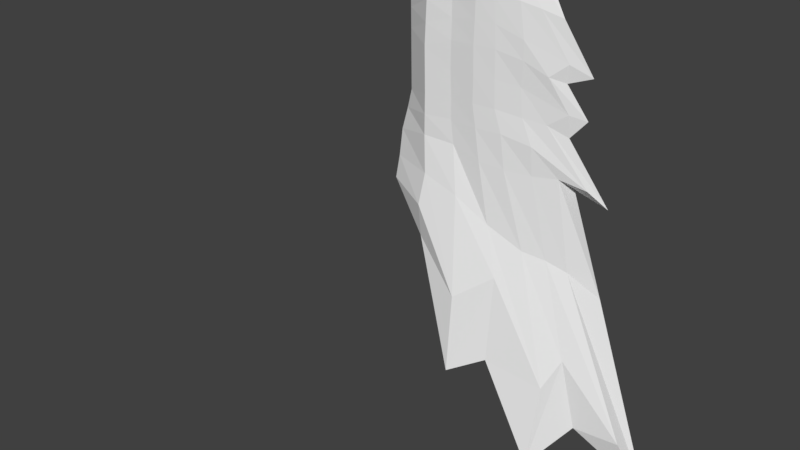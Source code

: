 # Source: wing1.blend  (saved by Blender 2.78.0; exported with 4.5.12 LTS)
import bpy
from mathutils import Matrix  # noqa: F401  (used for matrix-valued properties, if any)

bpy.ops.wm.read_factory_settings(use_empty=True)
scene = bpy.context.scene
scene.name = 'Scene'

# ---- collections
col_collection_1 = bpy.data.collections.new('Collection 1'); scene.collection.children.link(col_collection_1)

# ---- materials (node trees are filled in below, after node groups)
mat_material_001 = bpy.data.materials.new('Material.001')
mat_material_001.alpha_threshold = 0.0
mat_material_001.use_transparent_shadow = False
mat_material_001.roughness = 0.5

# ---- material node trees

# ---- world
world_world = bpy.data.worlds.new('World'); scene.world = world_world
world_world.color = (0.05088, 0.05088, 0.05088)
world_world.use_sun_shadow = False
world_world.sun_shadow_jitter_overblur = 0.0
world_world.cycles.sampling_method = 'MANUAL'

# ---- meshes
me_cube_001 = bpy.data.meshes.new('Cube.001')
me_cube_001.from_pydata([(1.697, -0.2179, -2.858), (0.7966, -0.4708, -2.054), (0.7894, 0.0514, 1.36), (0.4025, -0.009768, 1.254), (2.414, 0.09591, -3.363), (1.174, 0.02125, 1.163), (2.267, 0.3177, -3.579), (1.111, 0.1583, 1.183), (-0.08419, -0.2518, -1.118), (0.05127, -0.2055, 0.9105), (1.526, 0.01307, -2.947), (0.6513, -0.2231, -2.143), (0.8876, -0.1186, 1.203), (0.4811, -0.1908, 1.084), (1.231, 0.2003, 0.7658), (1.266, 0.2162, 0.2258), (1.326, 0.243, -0.2875), (1.451, 0.2988, -0.8009), (1.32, 0.005415, 0.7701), (1.42, 0.02135, 0.1746), (1.416, 0.04815, -0.2833), (1.54, 0.1039, -0.7967), (0.03349, -0.1764, 0.5956), (0.03349, -0.1694, 0.1957), (0.03349, -0.1624, -0.2042), (-0.06496, -0.1763, -0.6213), (0.9406, -0.1627, 0.8514), (0.9711, -0.1605, 0.3805), (0.984, -0.1547, -0.1719), (1.092, -0.1272, -0.7482), (0.5377, -0.2294, 0.8204), (0.545, -0.2384, 0.3937), (0.5558, -0.2333, -0.1376), (0.5926, -0.2339, -0.593), (0.5064, -0.02363, 0.8845), (0.4795, -0.03256, 0.4278), (0.4947, -0.02754, -0.08202), (0.493, -0.0281, -0.5033), (0.8556, 0.03213, 0.8898), (0.8604, 0.03431, 0.4916), (0.8733, 0.0401, -0.03949), (0.9348, 0.06762, -0.5175), (1.057, -0.04869, 1.196), (1.717, 0.272, -2.639), (0.9456, 0.1213, 1.271), (1.807, -0.03524, -2.587), (1.325, -0.01165, -0.7874), (1.219, -0.0533, -0.2319), (1.208, -0.0696, 0.3032), (1.158, -0.07865, 0.8278), (1.193, 0.1832, -0.6592), (1.1, 0.1415, -0.1635), (1.063, 0.1253, 0.3587), (1.043, 0.1162, 0.8278), (0.7166, -0.1696, 1.159), (0.9827, -0.00936, -1.907), (1.129, -0.2563, -1.819), (0.6408, 0.0109, 1.307), (0.7614, 0.003223, -0.5104), (0.7303, -0.007263, -0.06076), (0.716, -0.01208, 0.4597), (0.7269, -0.008397, 0.8872), (0.8624, -0.2021, -0.6983), (0.7801, -0.2126, -0.1505), (0.7744, -0.2174, 0.3999), (0.781, -0.2137, 0.8487), (0.3303, -0.4173, -1.228), (0.2147, -0.1593, -1.282), (0.1953, -0.06882, 1.112), (0.2595, -0.2489, 1.019), (0.2427, -0.101, -0.5538), (0.2436, -0.1007, -0.1431), (0.236, -0.1033, 0.3118), (0.2494, -0.09866, 0.7401), (0.3067, -0.3058, -0.5495), (0.3075, -0.3055, -0.1389), (0.3, -0.3081, 0.3161), (0.3134, -0.3035, 0.7444), (1.696, 0.4085, -0.8897), (1.785, 0.2136, -0.8855), (-0.01351, -0.1589, -0.3957), (1.053, -0.141, -0.4024), (0.5592, -0.2336, -0.3525), (0.4938, -0.02782, -0.2926), (0.9041, 0.05386, -0.2785), (1.146, 0.1624, -0.4114), (1.313, -0.03248, -0.4925), (0.817, -0.2073, -0.3838), (0.7458, -0.00202, -0.2856), (0.3071, -0.3057, -0.3442), (0.2431, -0.1008, -0.3485), (1.499, 0.3201, -0.1726), (1.588, 0.1253, -0.1683), (0.03349, -0.1659, -0.004272), (0.9733, -0.1576, 0.1064), (0.544, -0.2359, 0.1174), (0.4871, -0.03005, 0.1729), (0.8669, 0.0372, 0.2261), (1.082, 0.1334, 0.09761), (1.192, -0.06145, 0.05488), (0.7815, -0.215, 0.114), (0.7232, -0.009672, 0.1995), (0.3037, -0.3068, 0.08859), (0.2398, -0.102, 0.08432), (1.475, 0.3096, 0.2921), (1.564, 0.1148, 0.2963), (0.03349, -0.1729, 0.3957), (0.9601, -0.1616, 0.6096), (0.5456, -0.2339, 0.6006), (0.493, -0.0281, 0.6562), (0.858, 0.03322, 0.6907), (1.053, 0.1207, 0.5933), (1.207, -0.07412, 0.4907), (0.7798, -0.2155, 0.6265), (0.7215, -0.01024, 0.6735), (0.3067, -0.3058, 0.5302), (0.2427, -0.101, 0.526), (2.661, 0.2664, -3.919), (1.221, 0.1098, 1.19), (0.8578, -0.03553, 1.445), (0.4299, -0.1062, 1.335), (0.8118, -0.5622, -2.846), (1.665, -0.3664, -3.695), (1.603, 0.2968, -0.9433), (1.592, 0.1544, -0.393), (1.548, 0.1276, 0.1173), (1.496, 0.1016, 0.693), (1.134, 0.237, 1.701), (1.971, -0.007199, -3.314), (1.146, -0.3726, -2.681), (0.5476, 0.07468, 1.619), (0.1383, -0.004627, 1.378), (0.3312, -0.3773, -1.573), (1.956, 0.3174, -1.057), (1.732, 0.224, -0.2227), (1.752, 0.2261, 0.1804), (1.662, 0.3137, -1.98), (1.683, 0.1413, -1.734), (1.299, -0.07038, -1.547), (0.6772, -0.2984, -1.069), (0.4864, -0.1473, -1.386), (1.13, 0.06397, -1.783), (1.351, 0.2598, -1.699), (1.5, 0.0428, -1.627), (0.9789, -0.1922, -1.322), (0.7796, 0.003697, -1.261), (0.3535, -0.3509, -0.9168), (0.158, -0.1841, -0.9839), (-0.0659, -0.2183, -0.8874), (1.934, 0.3675, -2.034)], [], [(132, 121, 1, 66), (53, 44, 7, 14), (126, 118, 5, 18), (130, 120, 13, 54), (128, 117, 4, 45), (127, 119, 12, 42), (131, 9, 69), (65, 54, 13, 30), (77, 69, 9, 22), (49, 42, 12, 26), (129, 122, 0, 56), (73, 68, 3, 34), (61, 57, 2, 38), (145, 58, 41, 141), (88, 59, 40, 84), (101, 60, 39, 97), (114, 61, 38, 110), (147, 70, 37, 140), (90, 71, 36, 83), (103, 72, 35, 96), (116, 73, 34, 109), (143, 46, 29, 138), (86, 47, 28, 81), (99, 48, 27, 94), (112, 49, 26, 107), (146, 74, 25, 148), (89, 75, 24, 80), (102, 76, 23, 93), (115, 77, 22, 106), (144, 62, 33, 139), (87, 63, 32, 82), (100, 64, 31, 95), (113, 65, 30, 108), (149, 123, 21, 137), (133, 124, 20, 79), (134, 125, 19, 92), (135, 126, 18, 105), (142, 50, 17, 136), (85, 51, 16, 78), (98, 52, 15, 91), (111, 53, 14, 104), (110, 38, 53, 111), (97, 39, 52, 98), (84, 40, 51, 85), (141, 41, 50, 142), (105, 18, 49, 112), (92, 19, 48, 99), (79, 20, 47, 86), (137, 21, 46, 143), (18, 5, 42, 49), (118, 127, 42, 5), (122, 128, 45, 0), (38, 2, 44, 53), (107, 26, 65, 113), (94, 27, 64, 100), (81, 28, 63, 87), (138, 29, 62, 144), (109, 34, 61, 114), (96, 35, 60, 101), (83, 36, 59, 88), (140, 37, 58, 145), (34, 3, 57, 61), (121, 129, 56, 1), (26, 12, 54, 65), (119, 130, 54, 12), (108, 30, 77, 115), (95, 31, 76, 102), (82, 32, 75, 89), (139, 33, 74, 146), (106, 22, 73, 116), (93, 23, 72, 103), (80, 24, 71, 90), (148, 25, 70, 147), (22, 9, 68, 73), (30, 13, 69, 77), (120, 131, 69, 13), (8, 132, 66), (25, 80, 90, 70), (33, 82, 89, 74), (37, 83, 88, 58), (29, 81, 87, 62), (21, 79, 86, 46), (41, 84, 85, 50), (50, 85, 78, 17), (123, 133, 79, 21), (62, 87, 82, 33), (74, 89, 80, 25), (46, 86, 81, 29), (70, 90, 83, 37), (58, 88, 84, 41), (24, 93, 103, 71), (32, 95, 102, 75), (36, 96, 101, 59), (28, 94, 100, 63), (20, 92, 99, 47), (40, 97, 98, 51), (51, 98, 91, 16), (124, 134, 92, 20), (63, 100, 95, 32), (75, 102, 93, 24), (47, 99, 94, 28), (71, 103, 96, 36), (59, 101, 97, 40), (23, 106, 116, 72), (31, 108, 115, 76), (35, 109, 114, 60), (27, 107, 113, 64), (19, 105, 112, 48), (39, 110, 111, 52), (52, 111, 104, 15), (125, 135, 105, 19), (64, 113, 108, 31), (76, 115, 106, 23), (48, 112, 107, 27), (72, 116, 109, 35), (60, 114, 110, 39), (15, 104, 135, 125), (16, 91, 134, 124), (17, 78, 133, 123), (8, 67, 132), (3, 68, 131, 120), (2, 57, 130, 119), (11, 55, 129, 121), (10, 43, 128, 122), (7, 44, 127, 118), (104, 14, 126, 135), (91, 15, 125, 134), (78, 16, 124, 133), (136, 17, 123, 149), (55, 10, 122, 129), (68, 9, 131), (44, 2, 119, 127), (43, 6, 117, 128), (57, 3, 120, 130), (14, 7, 118, 126), (67, 11, 121, 132), (6, 136, 149, 117), (8, 148, 147, 67), (1, 139, 146, 66), (11, 140, 145, 55), (0, 138, 144, 56), (4, 137, 143, 45), (10, 141, 142, 43), (43, 142, 136, 6), (117, 149, 137, 4), (56, 144, 139, 1), (66, 146, 148, 8), (45, 143, 138, 0), (67, 147, 140, 11), (55, 145, 141, 10)])
_uv = me_cube_001.uv_layers.new(name='UVMap')
_uv.uv.foreach_set('vector', [0.1415, 0.4482, 0.1775, 0.2953, 0.2033, 0.3565, 0.1537, 0.503, 0.3146, 0.8421, 0.3003, 0.9158, 0.3269, 0.9001, 0.3507, 0.8318, 0.3865, 0.8126, 0.3503, 0.8976, 0.3351, 0.8903, 0.354, 0.8257, 0.2377, 0.981, 0.2103, 0.9279, 0.2144, 0.8839, 0.2541, 0.893, 0.3679, 0.122, 0.4578, 0.005044, 0.4346, 0.09951, 0.3657, 0.2402, 0.3473, 0.9855, 0.2849, 0.9402, 0.2835, 0.8985, 0.3132, 0.8966, 0.1575, 0.9457, 0.1399, 0.8604, 0.1766, 0.8745, 0.2599, 0.8416, 0.2541, 0.893, 0.2144, 0.8839, 0.2202, 0.8396, 0.1818, 0.8288, 0.1766, 0.8745, 0.1399, 0.8604, 0.1303, 0.8094, 0.3243, 0.8356, 0.3132, 0.8966, 0.2835, 0.8985, 0.2869, 0.8408, 0.2425, 0.2471, 0.2876, 0.06964, 0.3268, 0.2006, 0.2728, 0.3865, 0.1765, 0.8322, 0.1719, 0.8928, 0.2071, 0.9177, 0.2215, 0.8541, 0.2581, 0.8529, 0.2476, 0.9222, 0.2727, 0.9287, 0.2803, 0.8528, 0.2222, 0.4905, 0.243, 0.6162, 0.2743, 0.6098, 0.2635, 0.3926, 0.2461, 0.6545, 0.2482, 0.693, 0.2745, 0.6936, 0.2748, 0.6516, 0.2514, 0.7374, 0.2531, 0.7815, 0.2792, 0.7856, 0.2777, 0.7398, 0.2558, 0.8174, 0.2581, 0.8529, 0.2803, 0.8528, 0.28, 0.8194, 0.1246, 0.5568, 0.1542, 0.6235, 0.1982, 0.6245, 0.1641, 0.4792, 0.1596, 0.6564, 0.1643, 0.6894, 0.2081, 0.6941, 0.2035, 0.6593, 0.1678, 0.726, 0.1704, 0.7627, 0.2132, 0.7787, 0.2112, 0.7364, 0.1738, 0.7973, 0.1765, 0.8322, 0.2215, 0.8541, 0.2176, 0.8164, 0.3567, 0.4091, 0.3451, 0.5617, 0.2992, 0.5714, 0.3197, 0.4286, 0.3427, 0.6129, 0.3288, 0.659, 0.2859, 0.6715, 0.2954, 0.6316, 0.3262, 0.7079, 0.3298, 0.7495, 0.2883, 0.7639, 0.2866, 0.7184, 0.3303, 0.7804, 0.3243, 0.8356, 0.2869, 0.8408, 0.2882, 0.8015, 0.1642, 0.5542, 0.1637, 0.6172, 0.0973, 0.6135, 0.0935, 0.5701, 0.1671, 0.6516, 0.1702, 0.6856, 0.1187, 0.6796, 0.1084, 0.6493, 0.1727, 0.7231, 0.1749, 0.7601, 0.1247, 0.7444, 0.1218, 0.712, 0.1784, 0.7947, 0.1818, 0.8288, 0.1303, 0.8094, 0.1274, 0.7769, 0.266, 0.4746, 0.2577, 0.5834, 0.2129, 0.6056, 0.2168, 0.523, 0.254, 0.6377, 0.2505, 0.6774, 0.2131, 0.6823, 0.2108, 0.6464, 0.2534, 0.7216, 0.2549, 0.7688, 0.2172, 0.77, 0.2141, 0.7247, 0.2578, 0.8057, 0.2599, 0.8416, 0.2202, 0.8396, 0.2194, 0.8037, 0.4385, 0.3286, 0.4207, 0.5199, 0.3913, 0.5573, 0.3878, 0.3858, 0.4782, 0.5126, 0.4034, 0.631, 0.3665, 0.6495, 0.4414, 0.5431, 0.4283, 0.6595, 0.3951, 0.7171, 0.3675, 0.7271, 0.3993, 0.6692, 0.432, 0.7273, 0.3865, 0.8126, 0.354, 0.8257, 0.3963, 0.7469, 0.3138, 0.3988, 0.318, 0.5772, 0.3617, 0.5431, 0.3542, 0.3442, 0.3174, 0.6215, 0.3149, 0.666, 0.3572, 0.6379, 0.4039, 0.52, 0.3175, 0.7136, 0.3172, 0.7608, 0.3582, 0.7338, 0.392, 0.6566, 0.316, 0.8016, 0.3146, 0.8421, 0.3507, 0.8318, 0.3979, 0.75, 0.28, 0.8194, 0.2803, 0.8528, 0.3146, 0.8421, 0.316, 0.8016, 0.2777, 0.7398, 0.2792, 0.7856, 0.3172, 0.7608, 0.3175, 0.7136, 0.2748, 0.6516, 0.2745, 0.6936, 0.3149, 0.666, 0.3174, 0.6215, 0.2635, 0.3926, 0.2743, 0.6098, 0.318, 0.5772, 0.3138, 0.3988, 0.3963, 0.7469, 0.354, 0.8257, 0.3243, 0.8356, 0.3303, 0.7804, 0.3993, 0.6692, 0.3675, 0.7271, 0.3298, 0.7495, 0.3262, 0.7079, 0.4414, 0.5431, 0.3665, 0.6495, 0.3288, 0.659, 0.3427, 0.6129, 0.3878, 0.3858, 0.3913, 0.5573, 0.3451, 0.5617, 0.3567, 0.4091, 0.354, 0.8257, 0.3351, 0.8903, 0.3132, 0.8966, 0.3243, 0.8356, 0.3503, 0.8976, 0.3473, 0.9855, 0.3132, 0.8966, 0.3351, 0.8903, 0.2865, 0.07504, 0.3679, 0.122, 0.3657, 0.2402, 0.3268, 0.2006, 0.2803, 0.8528, 0.2727, 0.9287, 0.3003, 0.9158, 0.3146, 0.8421, 0.2882, 0.8015, 0.2869, 0.8408, 0.2599, 0.8416, 0.2578, 0.8057, 0.2866, 0.7184, 0.2883, 0.7639, 0.2549, 0.7688, 0.2534, 0.7216, 0.2954, 0.6316, 0.2859, 0.6715, 0.2505, 0.6774, 0.254, 0.6377, 0.3197, 0.4286, 0.2992, 0.5714, 0.2577, 0.5834, 0.266, 0.4746, 0.2176, 0.8164, 0.2215, 0.8541, 0.2581, 0.8529, 0.2558, 0.8174, 0.2112, 0.7364, 0.2132, 0.7787, 0.2531, 0.7815, 0.2514, 0.7374, 0.2035, 0.6593, 0.2081, 0.6941, 0.2482, 0.693, 0.2461, 0.6545, 0.1641, 0.4792, 0.1982, 0.6245, 0.243, 0.6162, 0.2222, 0.4905, 0.2215, 0.8541, 0.2071, 0.9177, 0.2476, 0.9222, 0.2581, 0.8529, 0.1774, 0.2313, 0.2425, 0.2471, 0.2728, 0.3865, 0.2033, 0.3565, 0.2869, 0.8408, 0.2835, 0.8985, 0.2541, 0.893, 0.2599, 0.8416, 0.2849, 0.9402, 0.2377, 0.981, 0.2541, 0.893, 0.2835, 0.8985, 0.2194, 0.8037, 0.2202, 0.8396, 0.1818, 0.8288, 0.1784, 0.7947, 0.2141, 0.7247, 0.2172, 0.77, 0.1749, 0.7601, 0.1727, 0.7231, 0.2108, 0.6464, 0.2131, 0.6823, 0.1702, 0.6856, 0.1671, 0.6516, 0.2168, 0.523, 0.2129, 0.6056, 0.1637, 0.6172, 0.1642, 0.5542, 0.1372, 0.7785, 0.1386, 0.8101, 0.1765, 0.8322, 0.1738, 0.7973, 0.132, 0.7156, 0.135, 0.747, 0.1704, 0.7627, 0.1678, 0.726, 0.1168, 0.6554, 0.1283, 0.6843, 0.1643, 0.6894, 0.1596, 0.6564, 0.09216, 0.58, 0.1023, 0.6217, 0.1542, 0.6235, 0.1246, 0.5568, 0.1386, 0.8101, 0.1407, 0.8605, 0.1719, 0.8928, 0.1765, 0.8322, 0.2202, 0.8396, 0.2144, 0.8839, 0.1766, 0.8745, 0.1818, 0.8288, 0.2103, 0.9279, 0.1575, 0.9457, 0.1766, 0.8745, 0.2144, 0.8839, 0.08625, 0.5332, 0.1415, 0.4482, 0.1537, 0.503, 0.1023, 0.6217, 0.1168, 0.6554, 0.1596, 0.6564, 0.1542, 0.6235, 0.2129, 0.6056, 0.2108, 0.6464, 0.1671, 0.6516, 0.1637, 0.6172, 0.1982, 0.6245, 0.2035, 0.6593, 0.2461, 0.6545, 0.243, 0.6162, 0.2992, 0.5714, 0.2954, 0.6316, 0.254, 0.6377, 0.2577, 0.5834, 0.3913, 0.5573, 0.4414, 0.5431, 0.3427, 0.6129, 0.3451, 0.5617, 0.2743, 0.6098, 0.2748, 0.6516, 0.3174, 0.6215, 0.318, 0.5772, 0.318, 0.5772, 0.3174, 0.6215, 0.4039, 0.52, 0.3617, 0.5431, 0.4207, 0.5199, 0.4782, 0.5126, 0.4414, 0.5431, 0.3913, 0.5573, 0.2577, 0.5834, 0.254, 0.6377, 0.2108, 0.6464, 0.2129, 0.6056, 0.1637, 0.6172, 0.1671, 0.6516, 0.1084, 0.6493, 0.0973, 0.6135, 0.3451, 0.5617, 0.3427, 0.6129, 0.2954, 0.6316, 0.2992, 0.5714, 0.1542, 0.6235, 0.1596, 0.6564, 0.2035, 0.6593, 0.1982, 0.6245, 0.243, 0.6162, 0.2461, 0.6545, 0.2748, 0.6516, 0.2743, 0.6098, 0.1283, 0.6843, 0.132, 0.7156, 0.1678, 0.726, 0.1643, 0.6894, 0.2131, 0.6823, 0.2141, 0.7247, 0.1727, 0.7231, 0.1702, 0.6856, 0.2081, 0.6941, 0.2112, 0.7364, 0.2514, 0.7374, 0.2482, 0.693, 0.2859, 0.6715, 0.2866, 0.7184, 0.2534, 0.7216, 0.2505, 0.6774, 0.3665, 0.6495, 0.3993, 0.6692, 0.3262, 0.7079, 0.3288, 0.659, 0.2745, 0.6936, 0.2777, 0.7398, 0.3175, 0.7136, 0.3149, 0.666, 0.3149, 0.666, 0.3175, 0.7136, 0.392, 0.6566, 0.3572, 0.6379, 0.4034, 0.631, 0.4291, 0.6605, 0.3993, 0.6692, 0.3665, 0.6495, 0.2505, 0.6774, 0.2534, 0.7216, 0.2141, 0.7247, 0.2131, 0.6823, 0.1702, 0.6856, 0.1727, 0.7231, 0.1218, 0.712, 0.1187, 0.6796, 0.3288, 0.659, 0.3262, 0.7079, 0.2866, 0.7184, 0.2859, 0.6715, 0.1643, 0.6894, 0.1678, 0.726, 0.2112, 0.7364, 0.2081, 0.6941, 0.2482, 0.693, 0.2514, 0.7374, 0.2777, 0.7398, 0.2745, 0.6936, 0.135, 0.747, 0.1372, 0.7785, 0.1738, 0.7973, 0.1704, 0.7627, 0.2172, 0.77, 0.2194, 0.8037, 0.1784, 0.7947, 0.1749, 0.7601, 0.2132, 0.7787, 0.2176, 0.8164, 0.2558, 0.8174, 0.2531, 0.7815, 0.2883, 0.7639, 0.2882, 0.8015, 0.2578, 0.8057, 0.2549, 0.7688, 0.3675, 0.7271, 0.3963, 0.7469, 0.3303, 0.7804, 0.3298, 0.7495, 0.2792, 0.7856, 0.28, 0.8194, 0.316, 0.8016, 0.3172, 0.7608, 0.3172, 0.7608, 0.316, 0.8016, 0.3979, 0.75, 0.3582, 0.7338, 0.3951, 0.7171, 0.4326, 0.7279, 0.3963, 0.7469, 0.3675, 0.7271, 0.2549, 0.7688, 0.2578, 0.8057, 0.2194, 0.8037, 0.2172, 0.77, 0.1749, 0.7601, 0.1784, 0.7947, 0.1274, 0.7769, 0.1247, 0.7444, 0.3298, 0.7495, 0.3303, 0.7804, 0.2882, 0.8015, 0.2883, 0.7639, 0.1704, 0.7627, 0.1738, 0.7973, 0.2176, 0.8164, 0.2132, 0.7787, 0.2531, 0.7815, 0.2558, 0.8174, 0.28, 0.8194, 0.2792, 0.7856, 0.3582, 0.7338, 0.3979, 0.75, 0.4169, 0.7254, 0.3955, 0.7203, 0.3572, 0.6379, 0.392, 0.6566, 0.424, 0.6571, 0.3985, 0.6343, 0.3617, 0.5431, 0.4039, 0.52, 0.425, 0.4735, 0.3807, 0.5122, 0.08746, 0.5338, 0.1233, 0.506, 0.1593, 0.4482, 0.2071, 0.9177, 0.1719, 0.8928, 0.1658, 0.9365, 0.2081, 0.9269, 0.2727, 0.9287, 0.2476, 0.9222, 0.2395, 0.9719, 0.2852, 0.941, 0.1818, 0.3669, 0.233, 0.3772, 0.2293, 0.3073, 0.1853, 0.2317, 0.2831, 0.1936, 0.3402, 0.2369, 0.3626, 0.1503, 0.2781, 0.1347, 0.3269, 0.9001, 0.3003, 0.9158, 0.337, 0.9794, 0.3459, 0.9051, 0.3979, 0.75, 0.3507, 0.8318, 0.3794, 0.817, 0.4242, 0.7369, 0.392, 0.6566, 0.3582, 0.7338, 0.3955, 0.7203, 0.4241, 0.6629, 0.4039, 0.52, 0.3572, 0.6379, 0.3985, 0.6343, 0.4789, 0.5102, 0.3542, 0.3442, 0.3617, 0.5431, 0.3807, 0.5122, 0.3965, 0.3265, 0.233, 0.3772, 0.2831, 0.1936, 0.2739, 0.1329, 0.2293, 0.3073, 0.1719, 0.8928, 0.1407, 0.8605, 0.1658, 0.9365, 0.3003, 0.9158, 0.2727, 0.9287, 0.2852, 0.941, 0.337, 0.9794, 0.3402, 0.2369, 0.4165, 0.09983, 0.4217, 0.0562, 0.3626, 0.1503, 0.2476, 0.9222, 0.2071, 0.9177, 0.2081, 0.9269, 0.2395, 0.9719, 0.3507, 0.8318, 0.3269, 0.9001, 0.3459, 0.9051, 0.3794, 0.817, 0.1233, 0.506, 0.1818, 0.3669, 0.1658, 0.3425, 0.1593, 0.4482, 0.4165, 0.09983, 0.3542, 0.3442, 0.3965, 0.3265, 0.454, 0.01304, 0.08746, 0.5338, 0.09216, 0.58, 0.1246, 0.5568, 0.1233, 0.506, 0.2033, 0.3565, 0.2168, 0.523, 0.1642, 0.5542, 0.1537, 0.503, 0.1818, 0.3669, 0.1641, 0.4792, 0.2222, 0.4905, 0.233, 0.3772, 0.3268, 0.2006, 0.3197, 0.4286, 0.266, 0.4746, 0.2728, 0.3865, 0.4346, 0.09951, 0.3878, 0.3858, 0.3567, 0.4091, 0.3657, 0.2402, 0.2831, 0.1936, 0.2635, 0.3926, 0.3138, 0.3988, 0.3402, 0.2369, 0.3402, 0.2369, 0.3138, 0.3988, 0.3542, 0.3442, 0.4165, 0.09983, 0.4785, 0.009016, 0.4385, 0.3286, 0.3878, 0.3858, 0.4346, 0.09951, 0.2728, 0.3865, 0.266, 0.4746, 0.2168, 0.523, 0.2033, 0.3565, 0.1537, 0.503, 0.1642, 0.5542, 0.0935, 0.5701, 0.08625, 0.5332, 0.3657, 0.2402, 0.3567, 0.4091, 0.3197, 0.4286, 0.3268, 0.2006, 0.1233, 0.506, 0.1246, 0.5568, 0.1641, 0.4792, 0.1818, 0.3669, 0.233, 0.3772, 0.2222, 0.4905, 0.2635, 0.3926, 0.2831, 0.1936])
_ca = me_cube_001.color_attributes.new('Col', 'BYTE_COLOR', 'CORNER')
_ca.data.foreach_set('color', [1.0, 1.0, 1.0, 1.0, 1.0, 1.0, 1.0, 1.0, 1.0, 1.0, 1.0, 1.0, 1.0, 1.0, 1.0, 1.0, 1.0, 1.0, 1.0, 1.0, 1.0, 1.0, 1.0, 1.0, 1.0, 1.0, 1.0, 1.0, 1.0, 1.0, 1.0, 1.0, 1.0, 1.0, 1.0, 1.0, 1.0, 1.0, 1.0, 1.0, 1.0, 1.0, 1.0, 1.0, 1.0, 1.0, 1.0, 1.0, 1.0, 1.0, 1.0, 1.0, 1.0, 1.0, 1.0, 1.0, 1.0, 1.0, 1.0, 1.0, 1.0, 1.0, 1.0, 1.0, 1.0, 1.0, 1.0, 1.0, 1.0, 1.0, 1.0, 1.0, 1.0, 1.0, 1.0, 1.0, 1.0, 1.0, 1.0, 1.0, 1.0, 1.0, 1.0, 1.0, 1.0, 1.0, 1.0, 1.0, 1.0, 1.0, 1.0, 1.0, 1.0, 1.0, 1.0, 1.0, 1.0, 1.0, 1.0, 1.0, 1.0, 1.0, 1.0, 1.0, 1.0, 1.0, 1.0, 1.0, 1.0, 1.0, 1.0, 1.0, 1.0, 1.0, 1.0, 1.0, 1.0, 1.0, 1.0, 1.0, 1.0, 1.0, 1.0, 1.0, 1.0, 1.0, 1.0, 1.0, 1.0, 1.0, 1.0, 1.0, 1.0, 1.0, 1.0, 1.0, 1.0, 1.0, 1.0, 1.0, 1.0, 1.0, 1.0, 1.0, 1.0, 1.0, 1.0, 1.0, 1.0, 1.0, 1.0, 1.0, 1.0, 1.0, 1.0, 1.0, 1.0, 1.0, 1.0, 1.0, 1.0, 1.0, 1.0, 1.0, 1.0, 1.0, 1.0, 1.0, 1.0, 1.0, 1.0, 1.0, 1.0, 1.0, 1.0, 1.0, 1.0, 1.0, 1.0, 1.0, 1.0, 1.0, 1.0, 1.0, 1.0, 1.0, 1.0, 1.0, 1.0, 1.0, 1.0, 1.0, 1.0, 1.0, 1.0, 1.0, 1.0, 1.0, 1.0, 1.0, 1.0, 1.0, 1.0, 1.0, 1.0, 1.0, 1.0, 1.0, 1.0, 1.0, 1.0, 1.0, 1.0, 1.0, 1.0, 1.0, 1.0, 1.0, 1.0, 1.0, 1.0, 1.0, 1.0, 1.0, 1.0, 1.0, 1.0, 1.0, 1.0, 1.0, 1.0, 1.0, 1.0, 1.0, 1.0, 1.0, 1.0, 1.0, 1.0, 1.0, 1.0, 1.0, 1.0, 1.0, 1.0, 1.0, 1.0, 1.0, 1.0, 1.0, 1.0, 1.0, 1.0, 1.0, 1.0, 1.0, 1.0, 1.0, 1.0, 1.0, 1.0, 1.0, 1.0, 1.0, 1.0, 1.0, 1.0, 1.0, 1.0, 1.0, 1.0, 1.0, 1.0, 1.0, 1.0, 1.0, 1.0, 1.0, 1.0, 1.0, 1.0, 1.0, 1.0, 1.0, 1.0, 1.0, 1.0, 1.0, 1.0, 1.0, 1.0, 1.0, 1.0, 1.0, 1.0, 1.0, 1.0, 1.0, 1.0, 1.0, 1.0, 1.0, 1.0, 1.0, 1.0, 1.0, 1.0, 1.0, 1.0, 1.0, 1.0, 1.0, 1.0, 1.0, 1.0, 1.0, 1.0, 1.0, 1.0, 1.0, 1.0, 1.0, 1.0, 1.0, 1.0, 1.0, 1.0, 1.0, 1.0, 1.0, 1.0, 1.0, 1.0, 1.0, 1.0, 1.0, 1.0, 1.0, 1.0, 1.0, 1.0, 1.0, 1.0, 1.0, 1.0, 1.0, 1.0, 1.0, 1.0, 1.0, 1.0, 1.0, 1.0, 1.0, 1.0, 1.0, 1.0, 1.0, 1.0, 1.0, 1.0, 1.0, 1.0, 1.0, 1.0, 1.0, 1.0, 1.0, 1.0, 1.0, 1.0, 1.0, 1.0, 1.0, 1.0, 1.0, 1.0, 1.0, 1.0, 1.0, 1.0, 1.0, 1.0, 1.0, 1.0, 1.0, 1.0, 1.0, 1.0, 1.0, 1.0, 1.0, 1.0, 1.0, 1.0, 1.0, 1.0, 1.0, 1.0, 1.0, 1.0, 1.0, 1.0, 1.0, 1.0, 1.0, 1.0, 1.0, 1.0, 1.0, 1.0, 1.0, 1.0, 1.0, 1.0, 1.0, 1.0, 1.0, 1.0, 1.0, 1.0, 1.0, 1.0, 1.0, 1.0, 1.0, 1.0, 1.0, 1.0, 1.0, 1.0, 1.0, 1.0, 1.0, 1.0, 1.0, 1.0, 1.0, 1.0, 1.0, 1.0, 1.0, 1.0, 1.0, 1.0, 1.0, 1.0, 1.0, 1.0, 1.0, 1.0, 1.0, 1.0, 1.0, 1.0, 1.0, 1.0, 1.0, 1.0, 1.0, 1.0, 1.0, 1.0, 1.0, 1.0, 1.0, 1.0, 1.0, 1.0, 1.0, 1.0, 1.0, 1.0, 1.0, 1.0, 1.0, 1.0, 1.0, 1.0, 1.0, 1.0, 1.0, 1.0, 1.0, 1.0, 1.0, 1.0, 1.0, 1.0, 1.0, 1.0, 1.0, 1.0, 1.0, 1.0, 1.0, 1.0, 1.0, 1.0, 1.0, 1.0, 1.0, 1.0, 1.0, 1.0, 1.0, 1.0, 1.0, 1.0, 1.0, 1.0, 1.0, 1.0, 1.0, 1.0, 1.0, 1.0, 1.0, 1.0, 1.0, 1.0, 1.0, 1.0, 1.0, 1.0, 1.0, 1.0, 1.0, 1.0, 1.0, 1.0, 1.0, 1.0, 1.0, 1.0, 1.0, 1.0, 1.0, 1.0, 1.0, 1.0, 1.0, 1.0, 1.0, 1.0, 1.0, 1.0, 1.0, 1.0, 1.0, 1.0, 1.0, 1.0, 1.0, 1.0, 1.0, 1.0, 1.0, 1.0, 1.0, 1.0, 1.0, 1.0, 1.0, 1.0, 1.0, 1.0, 1.0, 1.0, 1.0, 1.0, 1.0, 1.0, 1.0, 1.0, 1.0, 1.0, 1.0, 1.0, 1.0, 1.0, 1.0, 1.0, 1.0, 1.0, 1.0, 1.0, 1.0, 1.0, 1.0, 1.0, 1.0, 1.0, 1.0, 1.0, 1.0, 1.0, 1.0, 1.0, 1.0, 1.0, 1.0, 1.0, 1.0, 1.0, 1.0, 1.0, 1.0, 1.0, 1.0, 1.0, 1.0, 1.0, 1.0, 1.0, 1.0, 1.0, 1.0, 1.0, 1.0, 1.0, 1.0, 1.0, 1.0, 1.0, 1.0, 1.0, 1.0, 1.0, 1.0, 1.0, 1.0, 1.0, 1.0, 1.0, 1.0, 1.0, 1.0, 1.0, 1.0, 1.0, 1.0, 1.0, 1.0, 1.0, 1.0, 1.0, 1.0, 1.0, 1.0, 1.0, 1.0, 1.0, 1.0, 1.0, 1.0, 1.0, 1.0, 1.0, 1.0, 1.0, 1.0, 1.0, 1.0, 1.0, 1.0, 1.0, 1.0, 1.0, 1.0, 1.0, 1.0, 1.0, 1.0, 1.0, 1.0, 1.0, 1.0, 1.0, 1.0, 1.0, 1.0, 1.0, 1.0, 1.0, 1.0, 1.0, 1.0, 1.0, 1.0, 1.0, 1.0, 1.0, 1.0, 1.0, 1.0, 1.0, 1.0, 1.0, 1.0, 1.0, 1.0, 1.0, 1.0, 1.0, 1.0, 1.0, 1.0, 1.0, 1.0, 1.0, 1.0, 1.0, 1.0, 1.0, 1.0, 1.0, 1.0, 1.0, 1.0, 1.0, 1.0, 1.0, 1.0, 1.0, 1.0, 1.0, 1.0, 1.0, 1.0, 1.0, 1.0, 1.0, 1.0, 1.0, 1.0, 1.0, 1.0, 1.0, 1.0, 1.0, 1.0, 1.0, 1.0, 1.0, 1.0, 1.0, 1.0, 1.0, 1.0, 1.0, 1.0, 1.0, 1.0, 1.0, 1.0, 1.0, 1.0, 1.0, 1.0, 1.0, 1.0, 1.0, 1.0, 1.0, 1.0, 1.0, 1.0, 1.0, 1.0, 1.0, 1.0, 1.0, 1.0, 1.0, 1.0, 1.0, 1.0, 1.0, 1.0, 1.0, 1.0, 1.0, 1.0, 1.0, 1.0, 1.0, 1.0, 1.0, 1.0, 1.0, 1.0, 1.0, 1.0, 1.0, 1.0, 1.0, 1.0, 1.0, 1.0, 1.0, 1.0, 1.0, 1.0, 1.0, 1.0, 1.0, 1.0, 1.0, 1.0, 1.0, 1.0, 1.0, 1.0, 1.0, 1.0, 1.0, 1.0, 1.0, 1.0, 1.0, 1.0, 1.0, 1.0, 1.0, 1.0, 1.0, 1.0, 1.0, 1.0, 1.0, 1.0, 1.0, 1.0, 1.0, 1.0, 1.0, 1.0, 1.0, 1.0, 1.0, 1.0, 1.0, 1.0, 1.0, 1.0, 1.0, 1.0, 1.0, 1.0, 1.0, 1.0, 1.0, 1.0, 1.0, 1.0, 1.0, 1.0, 1.0, 1.0, 1.0, 1.0, 1.0, 1.0, 1.0, 1.0, 1.0, 1.0, 1.0, 1.0, 1.0, 1.0, 1.0, 1.0, 1.0, 1.0, 1.0, 1.0, 1.0, 1.0, 1.0, 1.0, 1.0, 1.0, 1.0, 1.0, 1.0, 1.0, 1.0, 1.0, 1.0, 1.0, 1.0, 1.0, 1.0, 1.0, 1.0, 1.0, 1.0, 1.0, 1.0, 1.0, 1.0, 1.0, 1.0, 1.0, 1.0, 1.0, 1.0, 1.0, 1.0, 1.0, 1.0, 1.0, 1.0, 1.0, 1.0, 1.0, 1.0, 1.0, 1.0, 1.0, 1.0, 1.0, 1.0, 1.0, 1.0, 1.0, 1.0, 1.0, 1.0, 1.0, 1.0, 1.0, 1.0, 1.0, 1.0, 1.0, 1.0, 1.0, 1.0, 1.0, 1.0, 1.0, 1.0, 1.0, 1.0, 1.0, 1.0, 1.0, 1.0, 1.0, 1.0, 1.0, 1.0, 1.0, 1.0, 1.0, 1.0, 1.0, 1.0, 1.0, 1.0, 1.0, 1.0, 1.0, 1.0, 1.0, 1.0, 1.0, 1.0, 1.0, 1.0, 1.0, 1.0, 1.0, 1.0, 1.0, 1.0, 1.0, 1.0, 1.0, 1.0, 1.0, 1.0, 1.0, 1.0, 1.0, 1.0, 1.0, 1.0, 1.0, 1.0, 1.0, 1.0, 1.0, 1.0, 1.0, 1.0, 1.0, 1.0, 1.0, 1.0, 1.0, 1.0, 1.0, 1.0, 1.0, 1.0, 1.0, 1.0, 1.0, 1.0, 1.0, 1.0, 1.0, 1.0, 1.0, 1.0, 1.0, 1.0, 1.0, 1.0, 1.0, 1.0, 1.0, 1.0, 1.0, 1.0, 1.0, 1.0, 1.0, 1.0, 1.0, 1.0, 1.0, 1.0, 1.0, 1.0, 1.0, 1.0, 1.0, 1.0, 1.0, 1.0, 1.0, 1.0, 1.0, 1.0, 1.0, 1.0, 1.0, 1.0, 1.0, 1.0, 1.0, 1.0, 1.0, 1.0, 1.0, 1.0, 1.0, 1.0, 1.0, 1.0, 1.0, 1.0, 1.0, 1.0, 1.0, 1.0, 1.0, 1.0, 1.0, 1.0, 1.0, 1.0, 1.0, 1.0, 1.0, 1.0, 1.0, 1.0, 1.0, 1.0, 1.0, 1.0, 1.0, 1.0, 1.0, 1.0, 1.0, 1.0, 1.0, 1.0, 1.0, 1.0, 1.0, 1.0, 1.0, 1.0, 1.0, 1.0, 1.0, 1.0, 1.0, 1.0, 1.0, 1.0, 1.0, 1.0, 1.0, 1.0, 1.0, 1.0, 1.0, 1.0, 1.0, 1.0, 1.0, 1.0, 1.0, 1.0, 1.0, 1.0, 1.0, 1.0, 1.0, 1.0, 1.0, 1.0, 1.0, 1.0, 1.0, 1.0, 1.0, 1.0, 1.0, 1.0, 1.0, 1.0, 1.0, 1.0, 1.0, 1.0, 1.0, 1.0, 1.0, 1.0, 1.0, 1.0, 1.0, 1.0, 1.0, 1.0, 1.0, 1.0, 1.0, 1.0, 1.0, 1.0, 1.0, 1.0, 1.0, 1.0, 1.0, 1.0, 1.0, 1.0, 1.0, 1.0, 1.0, 1.0, 1.0, 1.0, 1.0, 1.0, 1.0, 1.0, 1.0, 1.0, 1.0, 1.0, 1.0, 1.0, 1.0, 1.0, 1.0, 1.0, 1.0, 1.0, 1.0, 1.0, 1.0, 1.0, 1.0, 1.0, 1.0, 1.0, 1.0, 1.0, 1.0, 1.0, 1.0, 1.0, 1.0, 1.0, 1.0, 1.0, 1.0, 1.0, 1.0, 1.0, 1.0, 1.0, 1.0, 1.0, 1.0, 1.0, 1.0, 1.0, 1.0, 1.0, 1.0, 1.0, 1.0, 1.0, 1.0, 1.0, 1.0, 1.0, 1.0, 1.0, 1.0, 1.0, 1.0, 1.0, 1.0, 1.0, 1.0, 1.0, 1.0, 1.0, 1.0, 1.0, 1.0, 1.0, 1.0, 1.0, 1.0, 1.0, 1.0, 1.0, 1.0, 1.0, 1.0, 1.0, 1.0, 1.0, 1.0, 1.0, 1.0, 1.0, 1.0, 1.0, 1.0, 1.0, 1.0, 1.0, 1.0, 1.0, 1.0, 1.0, 1.0, 1.0, 1.0, 1.0, 1.0, 1.0, 1.0, 1.0, 1.0, 1.0, 1.0, 1.0, 1.0, 1.0, 1.0, 1.0, 1.0, 1.0, 1.0, 1.0, 1.0, 1.0, 1.0, 1.0, 1.0, 1.0, 1.0, 1.0, 1.0, 1.0, 1.0, 1.0, 1.0, 1.0, 1.0, 1.0, 1.0, 1.0, 1.0, 1.0, 1.0, 1.0, 1.0, 1.0, 1.0, 1.0, 1.0, 1.0, 1.0, 1.0, 1.0, 1.0, 1.0, 1.0, 1.0, 1.0, 1.0, 1.0, 1.0, 1.0, 1.0, 1.0, 1.0, 1.0, 1.0, 1.0, 1.0, 1.0, 1.0, 1.0, 1.0, 1.0, 1.0, 1.0, 1.0, 1.0, 1.0, 1.0, 1.0, 1.0, 1.0, 1.0, 1.0, 1.0, 1.0, 1.0, 1.0, 1.0, 1.0, 1.0, 1.0, 1.0, 1.0, 1.0, 1.0, 1.0, 1.0, 1.0, 1.0, 1.0, 1.0, 1.0, 1.0, 1.0, 1.0, 1.0, 1.0, 1.0, 1.0, 1.0, 1.0, 1.0, 1.0, 1.0, 1.0, 1.0, 1.0, 1.0, 1.0, 1.0, 1.0, 1.0, 1.0, 1.0, 1.0, 1.0, 1.0, 1.0, 1.0, 1.0, 1.0, 1.0, 1.0, 1.0, 1.0, 1.0, 1.0, 1.0, 1.0, 1.0, 1.0, 1.0, 1.0, 1.0, 1.0, 1.0, 1.0, 1.0, 1.0, 1.0, 1.0, 1.0, 1.0, 1.0, 1.0, 1.0, 1.0, 1.0, 1.0, 1.0, 1.0, 1.0, 1.0, 1.0, 1.0, 1.0, 1.0, 1.0, 1.0, 1.0, 1.0, 1.0, 1.0, 1.0, 1.0, 1.0, 1.0, 1.0, 1.0, 1.0, 1.0, 1.0, 1.0, 1.0, 1.0, 1.0, 1.0, 1.0, 1.0, 1.0, 1.0, 1.0, 1.0, 1.0, 1.0, 1.0, 1.0, 1.0, 1.0, 1.0, 1.0, 1.0, 1.0, 1.0, 1.0, 1.0, 1.0, 1.0, 1.0, 1.0, 1.0, 1.0, 1.0, 1.0, 1.0, 1.0, 1.0, 1.0, 1.0, 1.0, 1.0, 1.0, 1.0, 1.0, 1.0, 1.0, 1.0, 1.0, 1.0, 1.0, 1.0, 1.0, 1.0, 1.0, 1.0, 1.0, 1.0, 1.0, 1.0, 1.0, 1.0, 1.0, 1.0, 1.0, 1.0, 1.0, 1.0, 1.0, 1.0, 1.0, 1.0, 1.0, 1.0, 1.0, 1.0, 1.0, 1.0, 1.0, 1.0, 1.0, 1.0, 1.0, 1.0, 1.0, 1.0, 1.0, 1.0, 1.0, 1.0, 1.0, 1.0, 1.0, 1.0, 1.0, 1.0, 1.0, 1.0, 1.0, 1.0, 1.0, 1.0, 1.0, 1.0, 1.0, 1.0, 1.0, 1.0, 1.0, 1.0, 1.0, 1.0, 1.0, 1.0, 1.0, 1.0, 1.0, 1.0, 1.0, 1.0, 1.0, 1.0, 1.0, 1.0, 1.0, 1.0, 1.0, 1.0, 1.0, 1.0, 1.0, 1.0, 1.0, 1.0, 1.0, 1.0, 1.0, 1.0, 1.0, 1.0, 1.0, 1.0, 1.0, 1.0, 1.0, 1.0, 1.0, 1.0, 1.0, 1.0, 1.0, 1.0, 1.0, 1.0, 1.0, 1.0, 1.0, 1.0, 1.0, 1.0, 1.0, 1.0, 1.0, 1.0, 1.0, 1.0, 1.0, 1.0, 1.0, 1.0, 1.0, 1.0, 1.0, 1.0, 1.0, 1.0, 1.0, 1.0, 1.0, 1.0, 1.0, 1.0, 1.0, 1.0, 1.0, 1.0, 1.0, 1.0, 1.0, 1.0, 1.0, 1.0, 1.0, 1.0, 1.0, 1.0, 1.0, 1.0, 1.0, 1.0, 1.0, 1.0, 1.0, 1.0, 1.0, 1.0, 1.0, 1.0, 1.0, 1.0, 1.0, 1.0, 1.0, 1.0, 1.0, 1.0, 1.0, 1.0, 1.0, 1.0, 1.0, 1.0, 1.0, 1.0, 1.0, 1.0, 1.0, 1.0, 1.0, 1.0, 1.0, 1.0, 1.0, 1.0, 1.0, 1.0, 1.0, 1.0, 1.0, 1.0, 1.0, 1.0, 1.0, 1.0, 1.0, 1.0, 1.0, 1.0, 1.0, 1.0, 1.0, 1.0, 1.0, 1.0, 1.0, 1.0, 1.0, 1.0, 1.0, 1.0, 1.0, 1.0, 1.0, 1.0, 1.0, 1.0, 1.0, 1.0, 1.0, 1.0, 1.0, 1.0, 1.0, 1.0, 1.0, 1.0, 1.0, 1.0, 1.0, 1.0, 1.0, 1.0, 1.0, 1.0, 1.0, 1.0, 1.0, 1.0, 1.0, 1.0, 1.0, 1.0, 1.0, 1.0, 1.0, 1.0, 1.0, 1.0, 1.0, 1.0, 1.0, 1.0, 1.0, 1.0, 1.0, 1.0, 1.0, 1.0, 1.0, 1.0, 1.0, 1.0, 1.0, 1.0, 1.0, 1.0, 1.0, 1.0, 1.0, 1.0, 1.0, 1.0, 1.0, 1.0, 1.0, 1.0, 1.0, 1.0, 1.0, 1.0, 1.0, 1.0, 1.0, 1.0, 1.0, 1.0, 1.0, 1.0, 1.0, 1.0, 1.0, 1.0, 1.0, 1.0, 1.0, 1.0, 1.0, 1.0, 1.0, 1.0, 1.0, 1.0, 1.0, 1.0, 1.0, 1.0, 1.0, 1.0, 1.0, 1.0, 1.0, 1.0, 1.0, 1.0, 1.0, 1.0, 1.0, 1.0, 1.0, 1.0, 1.0, 1.0, 1.0, 1.0, 1.0, 1.0, 1.0, 1.0, 1.0, 1.0, 1.0, 1.0, 1.0, 1.0, 1.0, 1.0, 1.0, 1.0, 1.0, 1.0, 1.0, 1.0, 1.0, 1.0, 1.0, 1.0, 1.0, 1.0, 1.0, 1.0, 1.0, 1.0, 1.0, 1.0, 1.0, 1.0, 1.0, 1.0, 1.0, 1.0, 1.0, 1.0, 1.0, 1.0, 1.0, 1.0, 1.0, 1.0, 1.0, 1.0, 1.0, 1.0, 1.0, 1.0, 1.0, 1.0, 1.0, 1.0, 1.0, 1.0, 1.0, 1.0, 1.0, 1.0, 1.0, 1.0, 1.0, 1.0, 1.0, 1.0, 1.0, 1.0, 1.0, 1.0, 1.0, 1.0, 1.0, 1.0, 1.0, 1.0, 1.0, 1.0, 1.0, 1.0, 1.0, 1.0, 1.0, 1.0, 1.0, 1.0, 1.0, 1.0, 1.0, 1.0, 1.0, 1.0, 1.0, 1.0, 1.0, 1.0, 1.0, 1.0, 1.0, 1.0, 1.0, 1.0, 1.0, 1.0, 1.0, 1.0, 1.0, 1.0, 1.0, 1.0, 1.0, 1.0, 1.0, 1.0, 1.0, 1.0, 1.0, 1.0, 1.0, 1.0, 1.0, 1.0, 1.0, 1.0, 1.0, 1.0, 1.0, 1.0, 1.0, 1.0, 1.0, 1.0, 1.0, 1.0, 1.0, 1.0, 1.0, 1.0, 1.0, 1.0, 1.0, 1.0, 1.0, 1.0, 1.0, 1.0, 1.0, 1.0, 1.0, 1.0, 1.0, 1.0, 1.0, 1.0, 1.0, 1.0, 1.0, 1.0, 1.0, 1.0, 1.0, 1.0, 1.0, 1.0, 1.0, 1.0, 1.0, 1.0, 1.0, 1.0, 1.0, 1.0, 1.0, 1.0, 1.0, 1.0, 1.0, 1.0, 1.0, 1.0, 1.0, 1.0, 1.0, 1.0, 1.0, 1.0, 1.0, 1.0, 1.0, 1.0, 1.0, 1.0, 1.0, 1.0, 1.0, 1.0, 1.0, 1.0, 1.0, 1.0, 1.0, 1.0, 1.0, 1.0, 1.0, 1.0, 1.0, 1.0, 1.0, 1.0, 1.0, 1.0, 1.0, 1.0, 1.0, 1.0, 1.0, 1.0, 1.0, 1.0, 1.0, 1.0, 1.0, 1.0, 1.0, 1.0, 1.0, 1.0, 1.0, 1.0, 1.0, 1.0, 1.0, 1.0, 1.0, 1.0, 1.0, 1.0, 1.0, 1.0, 1.0, 1.0, 1.0, 1.0, 1.0, 1.0, 1.0, 1.0, 1.0, 1.0, 1.0, 1.0, 1.0, 1.0, 1.0, 1.0, 1.0, 1.0, 1.0, 1.0, 1.0, 1.0, 1.0, 1.0, 1.0, 1.0, 1.0, 1.0, 1.0, 1.0, 1.0, 1.0, 1.0, 1.0, 1.0, 1.0, 1.0, 1.0, 1.0, 1.0, 1.0, 1.0, 1.0, 1.0, 1.0, 1.0, 1.0, 1.0, 1.0, 1.0, 1.0, 1.0, 1.0, 1.0, 1.0, 1.0, 1.0, 1.0, 1.0, 1.0, 1.0, 1.0, 1.0, 1.0, 1.0, 1.0, 1.0, 1.0, 1.0, 1.0, 1.0, 1.0, 1.0, 1.0, 1.0, 1.0, 1.0, 1.0, 1.0, 1.0, 1.0, 1.0, 1.0, 1.0, 1.0, 1.0, 1.0, 1.0, 1.0, 1.0, 1.0, 1.0, 1.0, 1.0, 1.0, 1.0, 1.0, 1.0, 1.0, 1.0, 1.0, 1.0, 1.0, 1.0, 1.0, 1.0, 1.0, 1.0, 1.0, 1.0, 1.0, 1.0, 1.0, 1.0, 1.0, 1.0, 1.0, 1.0, 1.0, 1.0, 1.0, 1.0, 1.0, 1.0, 1.0, 1.0, 1.0, 1.0, 1.0, 1.0, 1.0, 1.0, 1.0, 1.0, 1.0, 1.0, 1.0, 1.0, 1.0, 1.0, 1.0, 1.0, 1.0, 1.0, 1.0, 1.0, 1.0, 1.0, 1.0, 1.0, 1.0, 1.0, 1.0, 1.0, 1.0, 1.0, 1.0, 1.0, 1.0, 1.0, 1.0, 1.0, 1.0, 1.0, 1.0, 1.0, 1.0, 1.0, 1.0, 1.0, 1.0, 1.0, 1.0, 1.0, 1.0, 1.0, 1.0, 1.0, 1.0, 1.0, 1.0, 1.0, 1.0, 1.0, 1.0, 1.0, 1.0, 1.0, 1.0, 1.0, 1.0, 1.0, 1.0, 1.0, 1.0, 1.0, 1.0, 1.0, 1.0, 1.0, 1.0, 1.0, 1.0, 1.0, 1.0, 1.0, 1.0, 1.0, 1.0, 1.0, 1.0, 1.0, 1.0, 1.0, 1.0, 1.0, 1.0, 1.0, 1.0, 1.0, 1.0, 1.0, 1.0, 1.0, 1.0, 1.0, 1.0, 1.0, 1.0, 1.0, 1.0, 1.0, 1.0, 1.0, 1.0, 1.0, 1.0, 1.0, 1.0, 1.0, 1.0, 1.0, 1.0, 1.0, 1.0, 1.0, 1.0, 1.0, 1.0, 1.0, 1.0, 1.0, 1.0, 1.0, 1.0, 1.0, 1.0, 1.0, 1.0, 1.0, 1.0, 1.0, 1.0, 1.0, 1.0, 1.0, 1.0, 1.0, 1.0, 1.0, 1.0, 1.0, 1.0, 1.0, 1.0, 1.0, 1.0, 1.0, 1.0, 1.0, 1.0, 1.0, 1.0, 1.0, 1.0, 1.0, 1.0, 1.0, 1.0, 1.0, 1.0, 1.0, 1.0, 1.0, 1.0, 1.0, 1.0, 1.0, 1.0, 1.0, 1.0, 1.0, 1.0, 1.0, 1.0, 1.0, 1.0, 1.0, 1.0, 1.0, 1.0, 1.0, 1.0, 1.0, 1.0, 1.0, 1.0, 1.0])
me_cube_001.materials.append(mat_material_001)
me_cube_001.use_remesh_preserve_volume = False
me_cube_001.use_remesh_preserve_attributes = False
me_cube_001.use_mirror_vertex_groups = False
me_cube_001.update()
arm_armature = bpy.data.armatures.new('Armature')  # bones are not reproduced

# ---- objects
ob_armature = bpy.data.objects.new('Armature', arm_armature)
ob_cube = bpy.data.objects.new('Cube', me_cube_001)

# ---- transforms, parenting, visibility, modifiers, constraints
ob_armature.location = (-0.003572, -1.0, -0.838)
ob_armature.hide_viewport = True
ob_armature.show_in_front = True
ob_armature.lineart.crease_threshold = 0.0
ob_cube.parent = ob_armature
ob_cube.matrix_parent_inverse = Matrix(((1.0, 0.0, 0.0, 0.003572), (0.0, 1.0, 0.0, 1.0), (0.0, 0.0, 1.0, 0.838), (0.0, 0.0, 0.0, 1.0)))
ob_cube.location = (0.0, 0.0, 0.0)
ob_cube.lineart.crease_threshold = 0.0
_vg = ob_cube.vertex_groups.new(name='Bone')
for _i, _w in zip([0, 1, 2, 3, 4, 5, 6, 7, 8, 9, 10, 11, 12, 13, 14, 15, 16, 18, 19, 20, 22, 23, 24, 25, 26, 27, 28, 29, 30, 31, 32, 33, 34, 35, 36, 37, 38, 39, 40, 41, 42, 43, 44, 45, 46, 47, 48, 49, 51, 52, 53, 54, 55, 56, 57, 58, 59, 60, 61, 62, 63, 64, 65, 66, 67, 68, 69, 70, 71, 72, 73, 74, 75, 76, 77, 80, 81, 82, 83, 84, 85, 86, 87, 88, 89, 90, 91, 92, 93, 94, 95, 96, 97, 98, 99, 100, 101, 102, 103, 104, 105, 106, 107, 108, 109, 110, 111, 112, 113, 114, 115, 116, 117, 118, 119, 120, 121, 122, 124, 125, 126, 127, 128, 129, 130, 131, 132, 134, 135, 136, 137, 138, 139, 140, 141, 142, 143, 144, 145, 146, 147, 148, 149], [0.05733, 0.6653, 0.3932, 0.7509, 0.05722, 0.0, 0.0583, 0.0, 1.0, 1.0, 0.06454, 0.9874, 0.0808, 0.7112, 0.0, 0.0, 0.0, 0.0, 0.0, 0.0, 1.0, 1.0, 1.0, 1.0, 0.0694, 0.04575, 0.0, 0.0, 0.6528, 0.6034, 0.7061, 0.9734, 0.4343, 0.6983, 0.5353, 0.91, 0.411, 0.333, 0.2791, 0.05417, 0.0, 0.05752, 0.0, 0.0581, 0.0, 0.0, 0.0, 0.0, 0.0, 0.0, 0.09018, 0.4698, 0.1071, 0.09021, 0.4698, 0.152, 0.3733, 0.3866, 0.419, 0.008311, 0.4041, 0.4576, 0.3345, 1.0, 1.0, 1.0, 1.0, 1.0, 1.0, 1.0, 1.0, 1.0, 1.0, 1.0, 1.0, 1.0, 0.0, 0.843, 0.7345, 0.1763, 0.0311, 0.0, 0.2644, 0.2918, 1.0, 1.0, 0.0, 0.0, 1.0, 0.0, 0.6511, 0.7171, 0.3282, 0.03093, 0.0, 0.4824, 0.3829, 1.0, 1.0, 0.0, 0.0, 1.0, 0.05931, 0.5722, 0.4256, 0.3615, 0.0, 0.0, 0.3492, 0.3999, 1.0, 1.0, 0.05882, 0.0, 0.1349, 0.7443, 1.0, 0.04013, 0.0, 0.0, 0.0, 0.06321, 0.05621, 0.07151, 0.5585, 1.0, 1.0, 0.0, 0.0, 0.05623, 0.05201, 0.06741, 0.4576, 0.9282, 0.09316, 0.06219, 0.05512, 0.09763, 0.153, 1.0, 1.0, 1.0, 0.05544]): _vg.add([_i], _w, 'REPLACE')
_vg = ob_cube.vertex_groups.new(name='Bone.001')
for _i, _w in zip([0, 1, 2, 3, 4, 5, 6, 7, 8, 9, 10, 11, 12, 13, 14, 15, 16, 17, 18, 19, 20, 21, 22, 23, 24, 25, 26, 27, 28, 29, 30, 31, 32, 33, 34, 35, 36, 37, 38, 39, 40, 41, 42, 43, 44, 45, 46, 47, 48, 49, 50, 51, 52, 53, 54, 55, 56, 57, 58, 59, 60, 61, 62, 63, 64, 65, 66, 67, 68, 69, 70, 71, 72, 73, 74, 75, 76, 77, 78, 79, 80, 81, 82, 83, 84, 85, 86, 87, 88, 89, 90, 91, 92, 93, 94, 95, 96, 97, 98, 99, 100, 101, 102, 103, 104, 105, 106, 107, 108, 109, 110, 111, 112, 113, 114, 115, 116, 117, 118, 119, 120, 121, 122, 123, 124, 125, 126, 127, 128, 129, 130, 131, 132, 133, 134, 135, 136, 137, 138, 139, 140, 141, 142, 143, 144, 145, 146, 147, 148, 149], [1.0, 0.3162, 0.4191, 0.0, 0.01195, 0.2036, 0.01631, 0.02881, 0.0, 0.0, 0.006214, 0.2416, 1.0, 0.2272, 0.0, 0.0, 0.0, 0.0, 0.1951, 0.2035, 0.1029, 0.0, 0.0, 0.0, 0.0, 0.0, 1.0, 1.0, 1.0, 1.0, 0.4097, 0.3457, 0.2673, 0.2408, 0.01488, 0.01936, 0.05662, 0.05736, 0.4436, 0.4561, 0.5095, 0.7392, 0.2059, 0.0, 0.3308, 0.0, 0.0, 0.217, 0.2325, 0.1957, 0.002158, 0.1776, 0.2964, 0.4176, 1.0, 0.223, 1.0, 0.9182, 0.7962, 0.4972, 0.4687, 0.4506, 1.0, 1.0, 1.0, 1.0, 0.0, 0.0, 0.0, 0.0, 0.0, 0.0, 0.0, 0.0, 0.0, 0.0, 0.0, 0.0, 0.0, 0.0, 0.0, 1.0, 0.3086, 0.06327, 0.6011, 0.1578, 0.05068, 1.0, 0.6029, 0.0, 0.0, 0.0, 0.1265, 0.0, 1.0, 0.324, 0.04454, 0.4721, 0.2058, 0.3891, 1.0, 0.4725, 0.0, 0.0, 0.0, 0.2054, 0.0, 1.0, 0.3849, 0.03954, 0.4503, 0.4058, 0.2079, 1.0, 0.4612, 0.0, 0.0, 0.03717, 0.0, 0.4269, 0.02477, 0.2448, 1.0, 0.0, 0.0, 0.0, 0.0, 0.01524, 0.0, 1.0, 0.7323, 0.0, 0.0, 0.0, 0.0, 0.0, 0.0, 0.0, 1.0, 0.3799, 0.1857, 0.1987, 0.0, 0.0, 1.0, 0.537, 0.0, 0.0, 0.0, 0.0]): _vg.add([_i], _w, 'REPLACE')
_vg = ob_cube.vertex_groups.new(name='Bone.002')
for _i, _w in zip([0, 1, 2, 3, 4, 5, 6, 7, 8, 9, 10, 11, 12, 13, 14, 15, 16, 17, 18, 19, 20, 21, 22, 23, 24, 25, 26, 27, 28, 30, 31, 32, 34, 35, 36, 37, 38, 39, 40, 41, 42, 43, 44, 45, 46, 47, 48, 49, 50, 51, 52, 53, 54, 55, 56, 57, 58, 59, 60, 61, 63, 64, 65, 66, 67, 68, 69, 70, 71, 72, 73, 74, 75, 76, 77, 78, 79, 80, 81, 82, 83, 84, 85, 86, 87, 88, 89, 90, 91, 92, 93, 94, 95, 96, 97, 98, 99, 100, 101, 102, 103, 104, 105, 106, 107, 108, 109, 110, 111, 112, 113, 114, 115, 116, 117, 118, 119, 120, 121, 122, 123, 124, 125, 126, 127, 128, 129, 130, 131, 132, 133, 134, 135, 136, 137, 138, 139, 140, 141, 142, 143, 144, 145, 146, 147, 148, 149], [0.7493, 0.0, 0.09408, 0.0, 1.0, 1.0, 1.0, 1.0, 0.0, 0.0, 0.7292, 0.0, 0.1105, 0.0, 1.0, 0.948, 1.0, 1.0, 1.0, 1.0, 1.0, 1.0, 0.0, 0.0, 0.0, 0.0, 0.1192, 0.1442, 0.1588, 0.0, 0.0, 0.03048, 0.0, 0.0, 0.0, 0.0, 0.1416, 0.1771, 0.2114, 0.2066, 1.0, 1.0, 0.124, 0.753, 0.9774, 1.0, 1.0, 1.0, 0.9426, 0.5152, 0.6955, 0.167, 0.1043, 0.67, 0.0, 0.0, 0.0, 0.08337, 0.1443, 0.01585, 0.08269, 0.1074, 0.1071, 0.0, 0.0, 0.0, 0.0, 0.0, 0.0, 0.0, 0.0, 0.0, 0.0, 0.0, 0.0, 1.0, 1.0, 0.0, 0.1813, 0.0, 0.0, 0.2226, 0.7182, 1.0, 0.06185, 0.009393, 0.0, 0.0, 1.0, 1.0, 0.0, 0.1565, 0.0, 0.0, 0.1997, 0.9692, 1.0, 0.101, 0.1404, 0.0, 0.0, 0.9358, 1.0, 0.0, 0.1332, 0.0, 0.0, 0.1587, 0.2243, 0.8461, 0.109, 0.1179, 0.0, 0.0, 1.0, 1.0, 0.1113, 0.0, 0.0, 0.7464, 1.0, 1.0, 1.0, 1.0, 1.0, 1.0, 0.0, 0.0, 0.0, 0.0, 1.0, 1.0, 1.0, 1.0, 1.0, 0.1671, 0.0, 0.0931, 0.7081, 0.7816, 1.0, 0.0, 0.3101, 0.0, 0.0, 0.0, 1.0]): _vg.add([_i], _w, 'REPLACE')
_m = ob_cube.modifiers.new('Armature', 'ARMATURE')
_m.object = ob_armature

# ---- collection membership
col_collection_1.objects.link(ob_armature)
col_collection_1.objects.link(ob_cube)

# ---- scene / render settings (as saved in the file)
scene.frame_start = 1; scene.frame_end = 45; scene.frame_set(13)
scene.render.engine = 'BLENDER_EEVEE_NEXT'
scene.render.resolution_percentage = 50
scene.render.dither_intensity = 0.0
scene.cycles.use_denoising = False
scene.cycles.samples = 128
scene.cycles.sampling_pattern = 'TABULATED_SOBOL'
scene.cycles.light_sampling_threshold = 0.0
scene.cycles.use_adaptive_sampling = False
scene.cycles.use_light_tree = False
scene.cycles.blur_glossy = 0.0
scene.cycles.sample_clamp_indirect = 0.0
scene.view_settings.view_transform = 'Standard'
bpy.context.view_layer.update()

# ---- added for rendering (the .blend has no active camera and no usable light): camera, sun
cam_auto = bpy.data.cameras.new('AutoCamera')
cam_auto.lens = 50.0
cam_auto.sensor_width = 36.0
cam_auto.clip_end = 1000.0
ob_auto_camera = bpy.data.objects.new('AutoCamera', cam_auto)
scene.collection.objects.link(ob_auto_camera)
ob_auto_camera.location = (6.30446, -7.8599, 3.43713)
ob_auto_camera.rotation_euler = (1.09748, -7.21219e-08, 0.694738)
scene.camera = ob_auto_camera
light_auto_sun = bpy.data.lights.new('AutoSun', 'SUN')
light_auto_sun.energy = 3.0
light_auto_sun.angle = 0.0523599
ob_auto_sun = bpy.data.objects.new('AutoSun', light_auto_sun)
scene.collection.objects.link(ob_auto_sun)
ob_auto_sun.rotation_euler = (0.872665, 0.174533, 0.523599)
bpy.context.view_layer.update()
